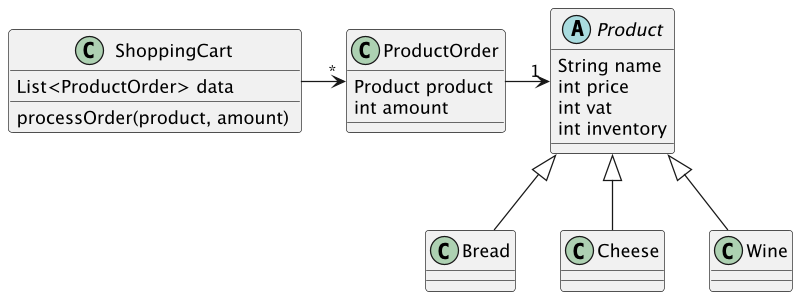

The diagram above was rendered by PlantUML. Its source (embedded in the PNG):
@startuml
scale 800 width
abstract class Product {
String name
int price
int vat
int inventory
}
Product <|-- Bread
Product <|-- Cheese
Product <|-- Wine

class ProductOrder {
Product product
int amount
}

ProductOrder -> "1" Product

class ShoppingCart {
List<ProductOrder> data

processOrder(product, amount)
}

ShoppingCart -> "*" ProductOrder

@enduml